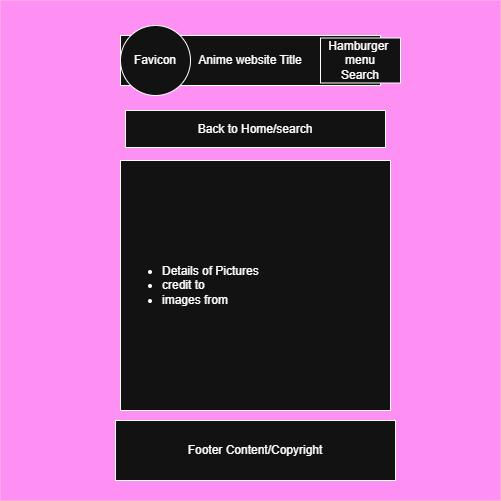

The diagram above was exported from draw.io. Its source (the exported page's mxGraphModel, read from the mxfile embedded in the PNG):
<mxGraphModel dx="899" dy="743" grid="1" gridSize="10" guides="1" tooltips="1" connect="1" arrows="1" fold="1" page="1" pageScale="1" pageWidth="827" pageHeight="1169" math="0" shadow="0">
  <root>
    <mxCell id="0" />
    <mxCell id="1" parent="0" />
    <mxCell id="S4AFkf_r-PUBf4Oh1LGU-1" parent="1" style="whiteSpace=wrap;html=1;aspect=fixed;fillColor=#d80073;fontColor=#ffffff;strokeColor=#A50040;" value="" vertex="1">
      <mxGeometry height="500" width="500" x="530" y="750" as="geometry" />
    </mxCell>
    <mxCell id="S4AFkf_r-PUBf4Oh1LGU-2" parent="1" style="rounded=0;whiteSpace=wrap;html=1;" value="Anime website Title" vertex="1">
      <mxGeometry height="50" width="260" x="650" y="785" as="geometry" />
    </mxCell>
    <mxCell id="S4AFkf_r-PUBf4Oh1LGU-3" parent="1" style="rounded=0;whiteSpace=wrap;html=1;align=left;" value="&lt;ul&gt;&lt;li&gt;Details of Pictures&lt;/li&gt;&lt;li&gt;credit to&lt;/li&gt;&lt;li&gt;images from&lt;/li&gt;&lt;/ul&gt;" vertex="1">
      <mxGeometry height="250" width="270" x="650" y="910" as="geometry" />
    </mxCell>
    <mxCell id="S4AFkf_r-PUBf4Oh1LGU-4" parent="1" style="rounded=0;whiteSpace=wrap;html=1;" value="Hamburger&amp;nbsp;&lt;div&gt;menu&lt;/div&gt;&lt;div&gt;Search&lt;/div&gt;" vertex="1">
      <mxGeometry height="45" width="80" x="850" y="787.5" as="geometry" />
    </mxCell>
    <mxCell id="S4AFkf_r-PUBf4Oh1LGU-5" parent="1" style="rounded=0;whiteSpace=wrap;html=1;" value="Footer Content/Copyright" vertex="1">
      <mxGeometry height="60" width="280" x="645" y="1170" as="geometry" />
    </mxCell>
    <mxCell id="S4AFkf_r-PUBf4Oh1LGU-6" parent="1" style="ellipse;whiteSpace=wrap;html=1;aspect=fixed;" value="Favicon" vertex="1">
      <mxGeometry height="70" width="70" x="650" y="775" as="geometry" />
    </mxCell>
    <mxCell id="S4AFkf_r-PUBf4Oh1LGU-7" parent="1" style="rounded=0;whiteSpace=wrap;html=1;" value="Back to Home/search" vertex="1">
      <mxGeometry height="37" width="260" x="655" y="860" as="geometry" />
    </mxCell>
  </root>
</mxGraphModel>